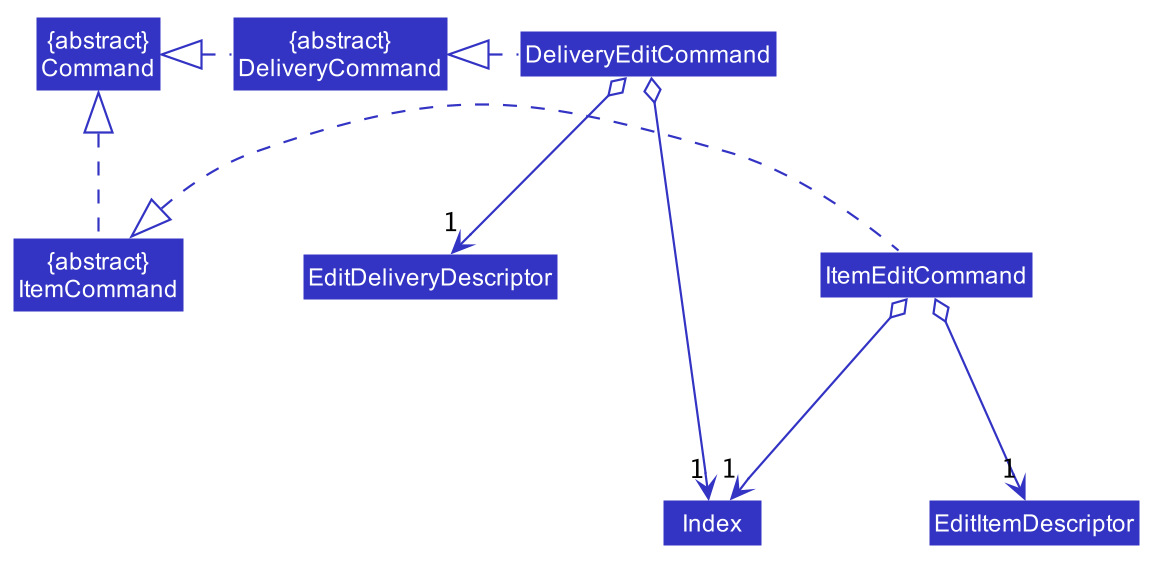

The diagram above was rendered by PlantUML. Its source (embedded in the PNG):
@startuml









skinparam BackgroundColor #FFFFFFF

skinparam Shadowing false

skinparam Class {
    FontColor #FFFFFF
    BorderThickness 1
    BorderColor #FFFFFF
    StereotypeFontColor #FFFFFF
    FontName Arial
}

skinparam Actor {
    BorderColor #000000
    Color #000000
    FontName Arial
}

skinparam Sequence {
    MessageAlign center
    BoxFontSize 15
    BoxPadding 0
    BoxFontColor #FFFFFF
    FontName Arial
}

skinparam Participant {
    FontColor #FFFFFFF
    Padding 20
}

skinparam MinClassWidth 50
skinparam ParticipantPadding 10
skinparam Shadowing false
skinparam DefaultTextAlignment center
skinparam packageStyle Rectangle

hide footbox
hide members
hide circle
skinparam arrowThickness 1.1
skinparam arrowColor #3333C4
skinparam classBackgroundColor #3333C4

Class "{abstract}\nCommand" as Command
Class "{abstract}\nItemCommand" as ItemCommand
Class "{abstract}\nDeliveryCommand" as DeliveryCommand
Class DeliveryEditCommand
Class ItemEditCommand
Class EditDeliveryDescriptor
Class EditItemDescriptor
Class Index

ItemCommand .up.|> Command
DeliveryCommand .up|> Command
ItemEditCommand .up|> ItemCommand
DeliveryEditCommand .up|> DeliveryCommand

DeliveryEditCommand o--> "1" EditDeliveryDescriptor
ItemEditCommand o--> "1" EditItemDescriptor

DeliveryEditCommand o--> "1" Index
ItemEditCommand o--> "1" Index
@enduml